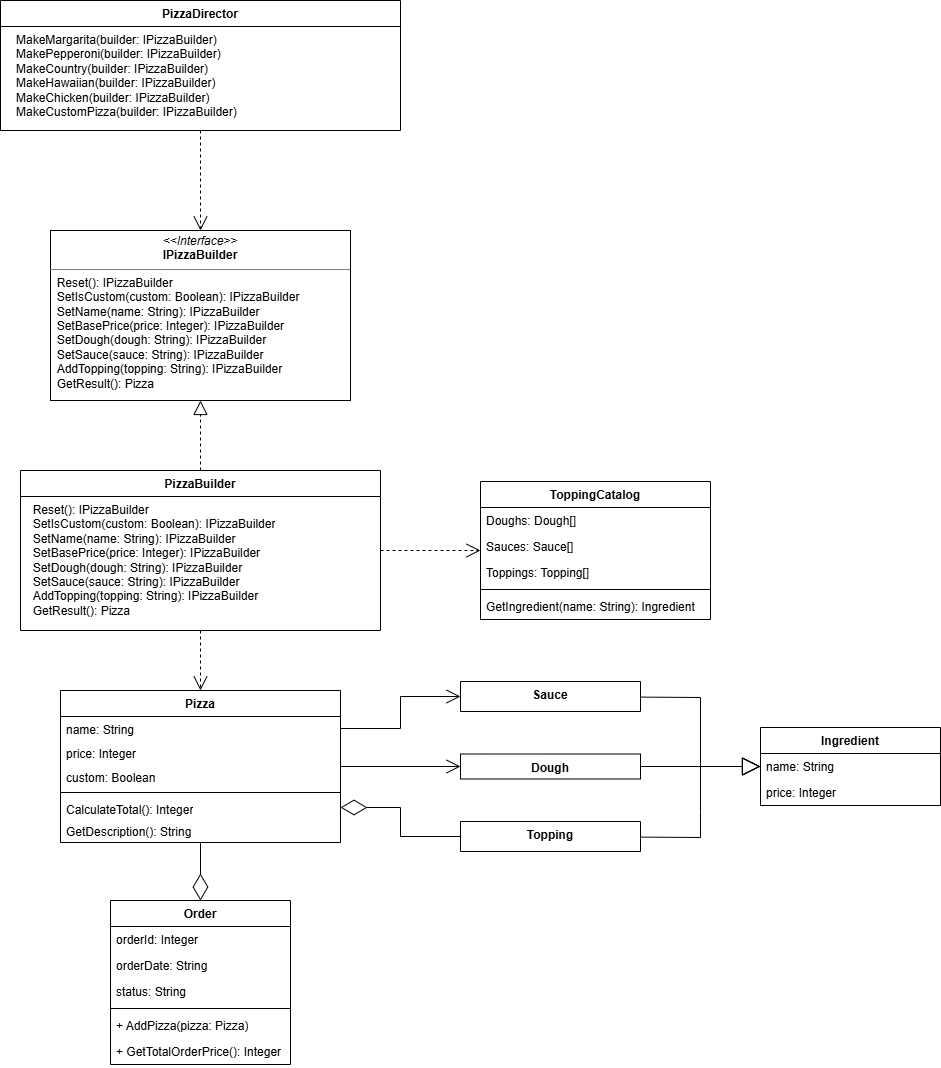

The diagram above was exported from draw.io. Its source (the exported page's mxGraphModel, read from the mxfile embedded in the PNG):
<mxGraphModel dx="1671" dy="546" grid="1" gridSize="10" guides="1" tooltips="1" connect="1" arrows="1" fold="1" page="1" pageScale="1" pageWidth="827" pageHeight="1169" math="0" shadow="0">
  <root>
    <mxCell id="0" />
    <mxCell id="1" parent="0" />
    <mxCell id="cbNuRwMsxIl6Kobv1Q1h-1" parent="1" style="swimlane;fontStyle=1;align=center;verticalAlign=top;childLayout=stackLayout;horizontal=1;startSize=26;horizontalStack=0;resizeParent=1;resizeParentMax=0;resizeLast=0;collapsible=1;marginBottom=0;whiteSpace=wrap;html=1;" value="PizzaBuilder" vertex="1">
      <mxGeometry height="160" width="360" x="-600" y="480" as="geometry" />
    </mxCell>
    <mxCell id="cbNuRwMsxIl6Kobv1Q1h-2" parent="cbNuRwMsxIl6Kobv1Q1h-1" style="text;strokeColor=none;fillColor=none;align=left;verticalAlign=top;spacingLeft=4;spacingRight=4;overflow=hidden;rotatable=0;points=[[0,0.5],[1,0.5]];portConstraint=eastwest;whiteSpace=wrap;html=1;" value="&lt;div&gt;&lt;span style=&quot;font-family: &amp;quot;Google Sans Flex&amp;quot;, &amp;quot;Google Sans&amp;quot;, &amp;quot;Helvetica Neue&amp;quot;, sans-serif; font-variant-ligatures: none; white-space-collapse: preserve;&quot;&gt;  Reset(): IPizzaBuilder&lt;/span&gt;&lt;/div&gt;&lt;div&gt;&lt;span style=&quot;font-family: &amp;quot;Google Sans Flex&amp;quot;, &amp;quot;Google Sans&amp;quot;, &amp;quot;Helvetica Neue&amp;quot;, sans-serif; font-variant-ligatures: none; white-space-collapse: preserve;&quot;&gt;  SetIsCustom(custom: Boolean): IPizzaBuilder&lt;/span&gt;&lt;br style=&quot;font-family: &amp;quot;Google Sans Flex&amp;quot;, &amp;quot;Google Sans&amp;quot;, &amp;quot;Helvetica Neue&amp;quot;, sans-serif; font-variant-ligatures: none; white-space-collapse: preserve;&quot;&gt;&lt;span style=&quot;font-family: &amp;quot;Google Sans Flex&amp;quot;, &amp;quot;Google Sans&amp;quot;, &amp;quot;Helvetica Neue&amp;quot;, sans-serif; font-variant-ligatures: none; white-space-collapse: preserve;&quot;&gt;  SetName(name: String): IPizzaBuilder&lt;/span&gt;&lt;br style=&quot;font-family: &amp;quot;Google Sans Flex&amp;quot;, &amp;quot;Google Sans&amp;quot;, &amp;quot;Helvetica Neue&amp;quot;, sans-serif; font-variant-ligatures: none; white-space-collapse: preserve;&quot;&gt;&lt;span style=&quot;font-family: &amp;quot;Google Sans Flex&amp;quot;, &amp;quot;Google Sans&amp;quot;, &amp;quot;Helvetica Neue&amp;quot;, sans-serif; font-variant-ligatures: none; white-space-collapse: preserve;&quot;&gt;  SetBasePrice(price: Integer): IPizzaBuilder&lt;/span&gt;&lt;br style=&quot;font-family: &amp;quot;Google Sans Flex&amp;quot;, &amp;quot;Google Sans&amp;quot;, &amp;quot;Helvetica Neue&amp;quot;, sans-serif; font-variant-ligatures: none; white-space-collapse: preserve;&quot;&gt;&lt;span style=&quot;font-family: &amp;quot;Google Sans Flex&amp;quot;, &amp;quot;Google Sans&amp;quot;, &amp;quot;Helvetica Neue&amp;quot;, sans-serif; font-variant-ligatures: none; white-space-collapse: preserve;&quot;&gt;  SetDough(dough: String): IPizzaBuilder&lt;/span&gt;&lt;br style=&quot;font-family: &amp;quot;Google Sans Flex&amp;quot;, &amp;quot;Google Sans&amp;quot;, &amp;quot;Helvetica Neue&amp;quot;, sans-serif; font-variant-ligatures: none; white-space-collapse: preserve;&quot;&gt;&lt;span style=&quot;font-family: &amp;quot;Google Sans Flex&amp;quot;, &amp;quot;Google Sans&amp;quot;, &amp;quot;Helvetica Neue&amp;quot;, sans-serif; font-variant-ligatures: none; white-space-collapse: preserve;&quot;&gt;  SetSauce(sauce: String): IPizzaBuilder&lt;/span&gt;&lt;br style=&quot;font-family: &amp;quot;Google Sans Flex&amp;quot;, &amp;quot;Google Sans&amp;quot;, &amp;quot;Helvetica Neue&amp;quot;, sans-serif; font-variant-ligatures: none; white-space-collapse: preserve;&quot;&gt;&lt;span style=&quot;font-family: &amp;quot;Google Sans Flex&amp;quot;, &amp;quot;Google Sans&amp;quot;, &amp;quot;Helvetica Neue&amp;quot;, sans-serif; font-variant-ligatures: none; white-space-collapse: preserve;&quot;&gt;  AddTopping(topping: String): IPizzaBuilder&lt;/span&gt;&lt;br style=&quot;font-family: &amp;quot;Google Sans Flex&amp;quot;, &amp;quot;Google Sans&amp;quot;, &amp;quot;Helvetica Neue&amp;quot;, sans-serif; font-variant-ligatures: none; white-space-collapse: preserve;&quot;&gt;&lt;span style=&quot;font-family: &amp;quot;Google Sans Flex&amp;quot;, &amp;quot;Google Sans&amp;quot;, &amp;quot;Helvetica Neue&amp;quot;, sans-serif; font-variant-ligatures: none; white-space-collapse: preserve;&quot;&gt;  GetResult(): Pizza&lt;/span&gt;&lt;/div&gt;" vertex="1">
      <mxGeometry height="134" width="360" y="26" as="geometry" />
    </mxCell>
    <mxCell id="cbNuRwMsxIl6Kobv1Q1h-3" parent="1" style="swimlane;fontStyle=1;align=center;verticalAlign=top;childLayout=stackLayout;horizontal=1;startSize=26;horizontalStack=0;resizeParent=1;resizeParentMax=0;resizeLast=0;collapsible=1;marginBottom=0;whiteSpace=wrap;html=1;" value="Pizza" vertex="1">
      <mxGeometry height="152" width="280" x="-560" y="700" as="geometry" />
    </mxCell>
    <mxCell id="cbNuRwMsxIl6Kobv1Q1h-4" parent="cbNuRwMsxIl6Kobv1Q1h-3" style="text;strokeColor=none;fillColor=none;align=left;verticalAlign=top;spacingLeft=4;spacingRight=4;overflow=hidden;rotatable=0;points=[[0,0.5],[1,0.5]];portConstraint=eastwest;whiteSpace=wrap;html=1;" value="name: String" vertex="1">
      <mxGeometry height="24" width="280" y="26" as="geometry" />
    </mxCell>
    <mxCell id="cbNuRwMsxIl6Kobv1Q1h-5" parent="cbNuRwMsxIl6Kobv1Q1h-3" style="text;strokeColor=none;fillColor=none;align=left;verticalAlign=top;spacingLeft=4;spacingRight=4;overflow=hidden;rotatable=0;points=[[0,0.5],[1,0.5]];portConstraint=eastwest;whiteSpace=wrap;html=1;" value="price: Integer" vertex="1">
      <mxGeometry height="24" width="280" y="50" as="geometry" />
    </mxCell>
    <mxCell id="cbNuRwMsxIl6Kobv1Q1h-6" parent="cbNuRwMsxIl6Kobv1Q1h-3" style="text;strokeColor=none;fillColor=none;align=left;verticalAlign=top;spacingLeft=4;spacingRight=4;overflow=hidden;rotatable=0;points=[[0,0.5],[1,0.5]];portConstraint=eastwest;whiteSpace=wrap;html=1;" value="custom: Boolean" vertex="1">
      <mxGeometry height="24" width="280" y="74" as="geometry" />
    </mxCell>
    <mxCell id="cbNuRwMsxIl6Kobv1Q1h-7" parent="cbNuRwMsxIl6Kobv1Q1h-3" style="line;strokeWidth=1;fillColor=none;align=left;verticalAlign=middle;spacingTop=-1;spacingLeft=3;spacingRight=3;rotatable=0;labelPosition=right;points=[];portConstraint=eastwest;strokeColor=inherit;" value="" vertex="1">
      <mxGeometry height="8" width="280" y="98" as="geometry" />
    </mxCell>
    <mxCell id="cbNuRwMsxIl6Kobv1Q1h-8" parent="cbNuRwMsxIl6Kobv1Q1h-3" style="text;strokeColor=none;fillColor=none;align=left;verticalAlign=top;spacingLeft=4;spacingRight=4;overflow=hidden;rotatable=0;points=[[0,0.5],[1,0.5]];portConstraint=eastwest;whiteSpace=wrap;html=1;" value="CalculateTotal(): Integer" vertex="1">
      <mxGeometry height="22" width="280" y="106" as="geometry" />
    </mxCell>
    <mxCell id="cbNuRwMsxIl6Kobv1Q1h-9" parent="cbNuRwMsxIl6Kobv1Q1h-3" style="text;strokeColor=none;fillColor=none;align=left;verticalAlign=top;spacingLeft=4;spacingRight=4;overflow=hidden;rotatable=0;points=[[0,0.5],[1,0.5]];portConstraint=eastwest;whiteSpace=wrap;html=1;" value="GetDescription(): String" vertex="1">
      <mxGeometry height="24" width="280" y="128" as="geometry" />
    </mxCell>
    <mxCell id="cbNuRwMsxIl6Kobv1Q1h-10" parent="1" style="swimlane;fontStyle=1;align=center;verticalAlign=top;childLayout=stackLayout;horizontal=1;startSize=26;horizontalStack=0;resizeParent=1;resizeParentMax=0;resizeLast=0;collapsible=1;marginBottom=0;whiteSpace=wrap;html=1;" value="PizzaDirector" vertex="1">
      <mxGeometry height="130" width="400" x="-620" y="10" as="geometry" />
    </mxCell>
    <mxCell id="cbNuRwMsxIl6Kobv1Q1h-11" parent="cbNuRwMsxIl6Kobv1Q1h-10" style="text;strokeColor=none;fillColor=none;align=left;verticalAlign=top;spacingLeft=4;spacingRight=4;overflow=hidden;rotatable=0;points=[[0,0.5],[1,0.5]];portConstraint=eastwest;whiteSpace=wrap;html=1;" value="&lt;div&gt;&amp;nbsp; &amp;nbsp;MakeMargarita(builder: IPizzaBuilder)&lt;/div&gt;&lt;div&gt;&amp;nbsp; &amp;nbsp;MakePepperoni(builder: IPizzaBuilder)&lt;/div&gt;&lt;div&gt;&amp;nbsp; &amp;nbsp;MakeCountry(builder: IPizzaBuilder)&lt;/div&gt;&lt;div&gt;&amp;nbsp; &amp;nbsp;MakeHawaiian(builder: IPizzaBuilder)&lt;/div&gt;&lt;div&gt;&amp;nbsp; &amp;nbsp;MakeChicken(builder: IPizzaBuilder)&lt;/div&gt;&lt;div&gt;&amp;nbsp; &amp;nbsp;MakeCustomPizza(builder: IPizzaBuilder)&lt;/div&gt;" vertex="1">
      <mxGeometry height="104" width="400" y="26" as="geometry" />
    </mxCell>
    <mxCell id="cbNuRwMsxIl6Kobv1Q1h-12" edge="1" parent="1" source="cbNuRwMsxIl6Kobv1Q1h-1" style="endArrow=block;dashed=1;endFill=0;endSize=12;html=1;rounded=0;" target="cbNuRwMsxIl6Kobv1Q1h-16" value="">
      <mxGeometry relative="1" width="160" as="geometry">
        <mxPoint x="-430" y="380" as="sourcePoint" />
        <mxPoint x="-420" y="610" as="targetPoint" />
      </mxGeometry>
    </mxCell>
    <mxCell id="cbNuRwMsxIl6Kobv1Q1h-13" edge="1" parent="1" source="cbNuRwMsxIl6Kobv1Q1h-1" style="endArrow=open;endSize=12;dashed=1;html=1;rounded=0;" target="cbNuRwMsxIl6Kobv1Q1h-3" value="">
      <mxGeometry relative="1" width="160" as="geometry">
        <mxPoint x="-430" y="1020" as="sourcePoint" />
        <mxPoint x="-270" y="1020" as="targetPoint" />
      </mxGeometry>
    </mxCell>
    <mxCell id="cbNuRwMsxIl6Kobv1Q1h-16" parent="1" style="verticalAlign=top;align=left;overflow=fill;html=1;whiteSpace=wrap;" value="&lt;p style=&quot;margin:0px;margin-top:4px;text-align:center;&quot;&gt;&lt;i&gt;&amp;lt;&amp;lt;Interface&amp;gt;&amp;gt;&lt;/i&gt;&lt;br&gt;&lt;b&gt;IPizzaBuilder&lt;/b&gt;&lt;/p&gt;&lt;hr size=&quot;1&quot; style=&quot;border-style:solid;&quot;&gt;&lt;p style=&quot;cursor: text; box-sizing: border-box; margin: 0px; padding: 0px; counter-reset: list-1 0 list-2 0 list-3 0 list-4 0 list-5 0 list-6 0 list-7 0 list-8 0 list-9 0; color: rgb(227, 227, 227);&quot;&gt;&lt;font face=&quot;Google Sans Flex, Google Sans, Helvetica Neue, sans-serif&quot; style=&quot;color: rgb(0, 0, 0);&quot;&gt;&lt;span style=&quot;font-variant-ligatures: none; white-space-collapse: preserve;&quot;&gt;  Reset(): IPizzaBuilder&lt;/span&gt;&lt;/font&gt;&lt;/p&gt;&lt;p style=&quot;cursor: text; box-sizing: border-box; margin: 0px; padding: 0px; counter-reset: list-1 0 list-2 0 list-3 0 list-4 0 list-5 0 list-6 0 list-7 0 list-8 0 list-9 0; color: rgb(227, 227, 227);&quot;&gt;&lt;font face=&quot;Google Sans Flex, Google Sans, Helvetica Neue, sans-serif&quot; style=&quot;color: rgb(0, 0, 0);&quot;&gt;&lt;span style=&quot;font-variant-ligatures: none; white-space-collapse: preserve;&quot;&gt;  SetIsCustom(custom: Boolean): IPizzaBuilder&lt;br&gt;  SetName(name: String): IPizzaBuilder&lt;br&gt;  SetBasePrice(price: Integer): IPizzaBuilder&lt;br&gt;  SetDough(dough: String): IPizzaBuilder&lt;br&gt;  SetSauce(sauce: String): IPizzaBuilder&lt;br&gt;  AddTopping(topping: String): IPizzaBuilder&lt;br&gt;  GetResult(): Pizza&lt;/span&gt;&lt;/font&gt;&lt;/p&gt;" vertex="1">
      <mxGeometry height="170" width="300" x="-570" y="240" as="geometry" />
    </mxCell>
    <mxCell id="cbNuRwMsxIl6Kobv1Q1h-17" parent="1" style="swimlane;fontStyle=1;align=center;verticalAlign=top;childLayout=stackLayout;horizontal=1;startSize=26;horizontalStack=0;resizeParent=1;resizeParentMax=0;resizeLast=0;collapsible=1;marginBottom=0;whiteSpace=wrap;html=1;" value="Order" vertex="1">
      <mxGeometry height="164" width="180" x="-510" y="910" as="geometry" />
    </mxCell>
    <mxCell id="cbNuRwMsxIl6Kobv1Q1h-18" parent="cbNuRwMsxIl6Kobv1Q1h-17" style="text;strokeColor=none;fillColor=none;align=left;verticalAlign=top;spacingLeft=4;spacingRight=4;overflow=hidden;rotatable=0;points=[[0,0.5],[1,0.5]];portConstraint=eastwest;whiteSpace=wrap;html=1;" value="orderId: Integer" vertex="1">
      <mxGeometry height="26" width="180" y="26" as="geometry" />
    </mxCell>
    <mxCell id="cbNuRwMsxIl6Kobv1Q1h-19" parent="cbNuRwMsxIl6Kobv1Q1h-17" style="text;strokeColor=none;fillColor=none;align=left;verticalAlign=top;spacingLeft=4;spacingRight=4;overflow=hidden;rotatable=0;points=[[0,0.5],[1,0.5]];portConstraint=eastwest;whiteSpace=wrap;html=1;" value="orderDate: String" vertex="1">
      <mxGeometry height="26" width="180" y="52" as="geometry" />
    </mxCell>
    <mxCell id="cbNuRwMsxIl6Kobv1Q1h-20" parent="cbNuRwMsxIl6Kobv1Q1h-17" style="text;strokeColor=none;fillColor=none;align=left;verticalAlign=top;spacingLeft=4;spacingRight=4;overflow=hidden;rotatable=0;points=[[0,0.5],[1,0.5]];portConstraint=eastwest;whiteSpace=wrap;html=1;" value="status: String" vertex="1">
      <mxGeometry height="26" width="180" y="78" as="geometry" />
    </mxCell>
    <mxCell id="cbNuRwMsxIl6Kobv1Q1h-21" parent="cbNuRwMsxIl6Kobv1Q1h-17" style="line;strokeWidth=1;fillColor=none;align=left;verticalAlign=middle;spacingTop=-1;spacingLeft=3;spacingRight=3;rotatable=0;labelPosition=right;points=[];portConstraint=eastwest;strokeColor=inherit;" value="" vertex="1">
      <mxGeometry height="8" width="180" y="104" as="geometry" />
    </mxCell>
    <mxCell id="cbNuRwMsxIl6Kobv1Q1h-22" parent="cbNuRwMsxIl6Kobv1Q1h-17" style="text;strokeColor=none;fillColor=none;align=left;verticalAlign=top;spacingLeft=4;spacingRight=4;overflow=hidden;rotatable=0;points=[[0,0.5],[1,0.5]];portConstraint=eastwest;whiteSpace=wrap;html=1;" value="+ AddPizza(pizza: Pizza)" vertex="1">
      <mxGeometry height="26" width="180" y="112" as="geometry" />
    </mxCell>
    <mxCell id="cbNuRwMsxIl6Kobv1Q1h-23" parent="cbNuRwMsxIl6Kobv1Q1h-17" style="text;strokeColor=none;fillColor=none;align=left;verticalAlign=top;spacingLeft=4;spacingRight=4;overflow=hidden;rotatable=0;points=[[0,0.5],[1,0.5]];portConstraint=eastwest;whiteSpace=wrap;html=1;" value="+ GetTotalOrderPrice(): Integer" vertex="1">
      <mxGeometry height="26" width="180" y="138" as="geometry" />
    </mxCell>
    <mxCell id="cbNuRwMsxIl6Kobv1Q1h-24" parent="1" style="swimlane;fontStyle=1;align=center;verticalAlign=top;childLayout=stackLayout;horizontal=1;startSize=26;horizontalStack=0;resizeParent=1;resizeParentMax=0;resizeLast=0;collapsible=1;marginBottom=0;whiteSpace=wrap;html=1;" value="Dough" vertex="1">
      <mxGeometry height="25" width="180" x="-160" y="763.5" as="geometry" />
    </mxCell>
    <mxCell id="cbNuRwMsxIl6Kobv1Q1h-25" parent="1" style="swimlane;fontStyle=1;align=center;verticalAlign=top;childLayout=stackLayout;horizontal=1;startSize=30;horizontalStack=0;resizeParent=1;resizeParentMax=0;resizeLast=0;collapsible=1;marginBottom=0;whiteSpace=wrap;html=1;" value="Sauce" vertex="1">
      <mxGeometry height="30" width="180" x="-160" y="691" as="geometry" />
    </mxCell>
    <mxCell id="cbNuRwMsxIl6Kobv1Q1h-26" parent="1" style="swimlane;fontStyle=1;align=center;verticalAlign=top;childLayout=stackLayout;horizontal=1;startSize=30;horizontalStack=0;resizeParent=1;resizeParentMax=0;resizeLast=0;collapsible=1;marginBottom=0;whiteSpace=wrap;html=1;" value="Topping" vertex="1">
      <mxGeometry height="30" width="180" x="-160" y="831" as="geometry" />
    </mxCell>
    <mxCell id="cbNuRwMsxIl6Kobv1Q1h-27" edge="1" parent="1" source="cbNuRwMsxIl6Kobv1Q1h-3" style="endArrow=diamondThin;endFill=0;endSize=24;html=1;rounded=0;" target="cbNuRwMsxIl6Kobv1Q1h-17" value="">
      <mxGeometry relative="1" width="160" as="geometry">
        <mxPoint x="-90" y="860" as="sourcePoint" />
        <mxPoint x="70" y="860" as="targetPoint" />
      </mxGeometry>
    </mxCell>
    <mxCell id="cbNuRwMsxIl6Kobv1Q1h-28" parent="1" style="swimlane;fontStyle=1;align=center;verticalAlign=top;childLayout=stackLayout;horizontal=1;startSize=26;horizontalStack=0;resizeParent=1;resizeParentMax=0;resizeLast=0;collapsible=1;marginBottom=0;whiteSpace=wrap;html=1;" value="Ingredient" vertex="1">
      <mxGeometry height="78" width="180" x="140" y="737" as="geometry" />
    </mxCell>
    <mxCell id="cbNuRwMsxIl6Kobv1Q1h-29" parent="cbNuRwMsxIl6Kobv1Q1h-28" style="text;strokeColor=none;fillColor=none;align=left;verticalAlign=top;spacingLeft=4;spacingRight=4;overflow=hidden;rotatable=0;points=[[0,0.5],[1,0.5]];portConstraint=eastwest;whiteSpace=wrap;html=1;" value="name: String" vertex="1">
      <mxGeometry height="26" width="180" y="26" as="geometry" />
    </mxCell>
    <mxCell id="cbNuRwMsxIl6Kobv1Q1h-30" parent="cbNuRwMsxIl6Kobv1Q1h-28" style="text;strokeColor=none;fillColor=none;align=left;verticalAlign=top;spacingLeft=4;spacingRight=4;overflow=hidden;rotatable=0;points=[[0,0.5],[1,0.5]];portConstraint=eastwest;whiteSpace=wrap;html=1;" value="price: Integer" vertex="1">
      <mxGeometry height="26" width="180" y="52" as="geometry" />
    </mxCell>
    <mxCell id="cbNuRwMsxIl6Kobv1Q1h-31" edge="1" parent="1" source="cbNuRwMsxIl6Kobv1Q1h-24" style="endArrow=block;endSize=16;endFill=0;html=1;rounded=0;" target="cbNuRwMsxIl6Kobv1Q1h-28" value="">
      <mxGeometry relative="1" width="160" as="geometry">
        <mxPoint x="110" y="862" as="sourcePoint" />
        <mxPoint x="170" y="1022" as="targetPoint" />
      </mxGeometry>
    </mxCell>
    <mxCell id="cbNuRwMsxIl6Kobv1Q1h-32" edge="1" parent="1" source="cbNuRwMsxIl6Kobv1Q1h-26" style="endArrow=block;endSize=16;endFill=0;html=1;rounded=0;" target="cbNuRwMsxIl6Kobv1Q1h-28" value="">
      <mxGeometry relative="1" width="160" as="geometry">
        <Array as="points">
          <mxPoint x="80" y="847" />
          <mxPoint x="80" y="822" />
          <mxPoint x="80" y="776" />
        </Array>
        <mxPoint x="160" y="822" as="sourcePoint" />
        <mxPoint x="60" y="822" as="targetPoint" />
      </mxGeometry>
    </mxCell>
    <mxCell id="cbNuRwMsxIl6Kobv1Q1h-33" edge="1" parent="1" source="cbNuRwMsxIl6Kobv1Q1h-25" style="endArrow=block;endSize=16;endFill=0;html=1;rounded=0;" target="cbNuRwMsxIl6Kobv1Q1h-28" value="">
      <mxGeometry relative="1" width="160" as="geometry">
        <Array as="points">
          <mxPoint x="80" y="707" />
          <mxPoint x="80" y="776" />
        </Array>
        <mxPoint x="220" y="802" as="sourcePoint" />
        <mxPoint x="120" y="802" as="targetPoint" />
      </mxGeometry>
    </mxCell>
    <mxCell id="cbNuRwMsxIl6Kobv1Q1h-34" edge="1" parent="1" source="cbNuRwMsxIl6Kobv1Q1h-4" style="endArrow=open;endSize=12;html=1;rounded=0;exitX=1;exitY=0.5;exitDx=0;exitDy=0;entryX=0;entryY=0.5;entryDx=0;entryDy=0;" target="cbNuRwMsxIl6Kobv1Q1h-25" value="">
      <mxGeometry relative="1" width="160" as="geometry">
        <Array as="points">
          <mxPoint x="-220" y="738" />
          <mxPoint x="-220" y="706" />
        </Array>
        <mxPoint x="-190" y="995.5882352941178" as="sourcePoint" />
        <mxPoint x="-63.91304347826099" y="970" as="targetPoint" />
      </mxGeometry>
    </mxCell>
    <mxCell id="cbNuRwMsxIl6Kobv1Q1h-35" edge="1" parent="1" source="cbNuRwMsxIl6Kobv1Q1h-3" style="endArrow=open;endSize=12;html=1;rounded=0;" target="cbNuRwMsxIl6Kobv1Q1h-24" value="">
      <mxGeometry relative="1" width="160" as="geometry">
        <mxPoint x="10" y="965.5882352941178" as="sourcePoint" />
        <mxPoint x="136.086956521739" y="940" as="targetPoint" />
      </mxGeometry>
    </mxCell>
    <mxCell id="cbNuRwMsxIl6Kobv1Q1h-36" edge="1" parent="1" source="cbNuRwMsxIl6Kobv1Q1h-8" style="endArrow=none;endSize=12;html=1;rounded=0;exitX=1;exitY=0.5;exitDx=0;exitDy=0;entryX=0;entryY=0.5;entryDx=0;entryDy=0;startArrow=diamondThin;startFill=0;startSize=24;endFill=0;" target="cbNuRwMsxIl6Kobv1Q1h-26" value="">
      <mxGeometry relative="1" width="160" as="geometry">
        <Array as="points">
          <mxPoint x="-220" y="817" />
          <mxPoint x="-220" y="846" />
        </Array>
        <mxPoint x="-10" y="955.5882352941178" as="sourcePoint" />
        <mxPoint x="116.08695652173901" y="930" as="targetPoint" />
      </mxGeometry>
    </mxCell>
    <mxCell id="cbNuRwMsxIl6Kobv1Q1h-37" parent="1" style="swimlane;fontStyle=1;align=center;verticalAlign=top;childLayout=stackLayout;horizontal=1;startSize=26;horizontalStack=0;resizeParent=1;resizeParentMax=0;resizeLast=0;collapsible=1;marginBottom=0;whiteSpace=wrap;html=1;" value="ToppingCatalog" vertex="1">
      <mxGeometry height="138" width="230" x="-140" y="491" as="geometry" />
    </mxCell>
    <mxCell id="cbNuRwMsxIl6Kobv1Q1h-38" parent="cbNuRwMsxIl6Kobv1Q1h-37" style="text;strokeColor=none;fillColor=none;align=left;verticalAlign=top;spacingLeft=4;spacingRight=4;overflow=hidden;rotatable=0;points=[[0,0.5],[1,0.5]];portConstraint=eastwest;whiteSpace=wrap;html=1;" value="Doughs: Dough[]" vertex="1">
      <mxGeometry height="26" width="230" y="26" as="geometry" />
    </mxCell>
    <mxCell id="cbNuRwMsxIl6Kobv1Q1h-39" parent="cbNuRwMsxIl6Kobv1Q1h-37" style="text;strokeColor=none;fillColor=none;align=left;verticalAlign=top;spacingLeft=4;spacingRight=4;overflow=hidden;rotatable=0;points=[[0,0.5],[1,0.5]];portConstraint=eastwest;whiteSpace=wrap;html=1;" value="Sauces: Sauce[]" vertex="1">
      <mxGeometry height="26" width="230" y="52" as="geometry" />
    </mxCell>
    <mxCell id="cbNuRwMsxIl6Kobv1Q1h-40" parent="cbNuRwMsxIl6Kobv1Q1h-37" style="text;strokeColor=none;fillColor=none;align=left;verticalAlign=top;spacingLeft=4;spacingRight=4;overflow=hidden;rotatable=0;points=[[0,0.5],[1,0.5]];portConstraint=eastwest;whiteSpace=wrap;html=1;" value="Toppings: Topping[]" vertex="1">
      <mxGeometry height="26" width="230" y="78" as="geometry" />
    </mxCell>
    <mxCell id="cbNuRwMsxIl6Kobv1Q1h-41" parent="cbNuRwMsxIl6Kobv1Q1h-37" style="line;strokeWidth=1;fillColor=none;align=left;verticalAlign=middle;spacingTop=-1;spacingLeft=3;spacingRight=3;rotatable=0;labelPosition=right;points=[];portConstraint=eastwest;strokeColor=inherit;" value="" vertex="1">
      <mxGeometry height="8" width="230" y="104" as="geometry" />
    </mxCell>
    <mxCell id="cbNuRwMsxIl6Kobv1Q1h-42" parent="cbNuRwMsxIl6Kobv1Q1h-37" style="text;strokeColor=none;fillColor=none;align=left;verticalAlign=top;spacingLeft=4;spacingRight=4;overflow=hidden;rotatable=0;points=[[0,0.5],[1,0.5]];portConstraint=eastwest;whiteSpace=wrap;html=1;" value="GetIngredient(name: String): Ingredient" vertex="1">
      <mxGeometry height="26" width="230" y="112" as="geometry" />
    </mxCell>
    <mxCell id="cbNuRwMsxIl6Kobv1Q1h-43" edge="1" parent="1" source="cbNuRwMsxIl6Kobv1Q1h-1" style="endArrow=open;endSize=12;dashed=1;html=1;rounded=0;" target="cbNuRwMsxIl6Kobv1Q1h-37" value="">
      <mxGeometry relative="1" width="160" as="geometry">
        <mxPoint x="-290" y="610" as="sourcePoint" />
        <mxPoint x="-130" y="610" as="targetPoint" />
      </mxGeometry>
    </mxCell>
    <mxCell id="cbNuRwMsxIl6Kobv1Q1h-45" edge="1" parent="1" source="cbNuRwMsxIl6Kobv1Q1h-10" style="endArrow=open;endSize=12;dashed=1;html=1;rounded=0;" target="cbNuRwMsxIl6Kobv1Q1h-16" value="">
      <mxGeometry relative="1" width="160" as="geometry">
        <mxPoint x="-320" y="210" as="sourcePoint" />
        <mxPoint x="-80" y="180" as="targetPoint" />
      </mxGeometry>
    </mxCell>
  </root>
</mxGraphModel>